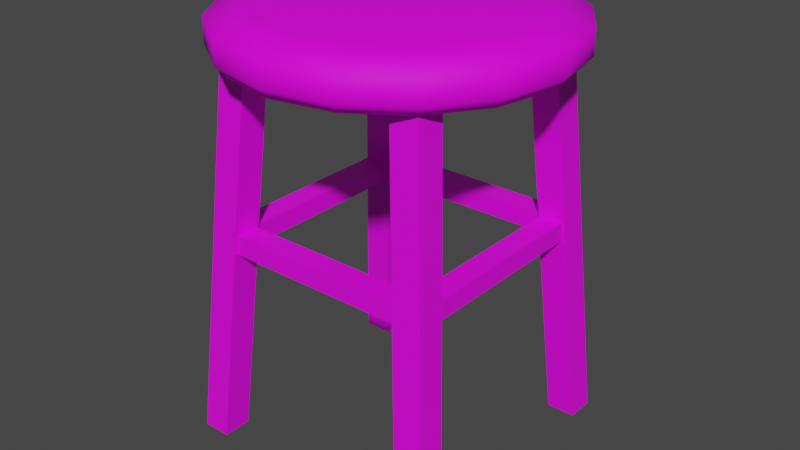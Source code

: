 # Source: bar_stool.blend  (saved by Blender 5.0.119; exported with 4.5.12 LTS)
import bpy
from mathutils import Matrix  # noqa: F401  (used for matrix-valued properties, if any)

bpy.ops.wm.read_factory_settings(use_empty=True)
scene = bpy.context.scene
scene.name = 'Scene'

# ---- collections
col_collection = bpy.data.collections.new('Collection'); scene.collection.children.link(col_collection)

# ---- images (referenced by path relative to the original .blend; pixels are not part of the script)
import os
ASSET_DIR = os.environ.get("B2B_ASSET_DIR", "")  # directory of the original .blend (textures are referenced by path, not embedded)
HERE = os.path.dirname(os.path.abspath(__file__))  # packed textures are extracted next to this script under _unpacked/

def load_image(name, relpath, width, height, colorspace="sRGB"):
    """Load a texture the original file referenced (path relative to the .blend, or extracted next to this script)."""
    p = next((c for c in (os.path.join(HERE, relpath), os.path.join(ASSET_DIR, relpath)) if relpath and os.path.exists(c)), "")
    if p:
        img = bpy.data.images.load(p, check_existing=True)
        img.name = name
    else:  # same state as the original file: an image datablock whose file is absent (Cycles renders it pink)
        img = bpy.data.images.new(name, width, height)
        img.source = "FILE"
        img.filepath = "//" + (relpath or name)
    img.colorspace_settings.name = colorspace
    return img
img_low_res_wood_jpg_002 = load_image('low-res-wood.jpg.002', 'low-res-wood.jpg', 1024, 1024, 'sRGB')
img_low_res_leather_jpg_001 = load_image('low-res-leather.jpg.001', 'low-res-leather.jpg', 1024, 1024, 'sRGB')

# ---- materials (node trees are filled in below, after node groups)
mat_material_002 = bpy.data.materials.new('Material.002')
mat_material_002.use_backface_culling_lightprobe_volume = False
mat_material_002.use_transparent_shadow = False
mat_material_001 = bpy.data.materials.new('Material.001')
mat_material_001.use_backface_culling_lightprobe_volume = False
mat_material_001.use_transparent_shadow = False

# ---- material node trees
mat_material_002.use_nodes = True; mat_material_002.node_tree.nodes.clear()
_N = mat_material_002.node_tree.nodes; _L = mat_material_002.node_tree.links
n0 = _N.new('ShaderNodeBsdfPrincipled'); n0.name = 'Principled BSDF'; n0.location = (10, 300)
n0.distribution = 'GGX'
n0.subsurface_method = 'RANDOM_WALK_SKIN'
n0.inputs[3].default_value = 1.45
n0.inputs[27].default_value = (0.0, 0.0, 0.0, 1.0)
n0.inputs[28].default_value = 1.0
n1 = _N.new('ShaderNodeOutputMaterial'); n1.name = 'Material Output'; n1.location = (300, 300)
n2 = _N.new('ShaderNodeTexImage'); n2.name = 'Image Texture'; n2.location = (-404, 202)
n2.image = img_low_res_wood_jpg_002
_L.new(n0.outputs[0], n1.inputs[0])
_L.new(n2.outputs[0], n0.inputs[0])
n1.is_active_output = True
mat_material_001.use_nodes = True; mat_material_001.node_tree.nodes.clear()
_N = mat_material_001.node_tree.nodes; _L = mat_material_001.node_tree.links
n0 = _N.new('ShaderNodeBsdfPrincipled'); n0.name = 'Principled BSDF'; n0.location = (10, 300)
n0.distribution = 'GGX'
n0.subsurface_method = 'RANDOM_WALK_SKIN'
n0.inputs[2].default_value = 0.6682
n0.inputs[3].default_value = 1.45
n0.inputs[13].default_value = 0.2318
n0.inputs[27].default_value = (0.0, 0.0, 0.0, 1.0)
n0.inputs[28].default_value = 1.0
n1 = _N.new('ShaderNodeOutputMaterial'); n1.name = 'Material Output'; n1.location = (300, 300)
n2 = _N.new('ShaderNodeTexImage'); n2.name = 'Image Texture'; n2.location = (-456, 182)
n2.image = img_low_res_leather_jpg_001
n2.interpolation = 'Closest'
_L.new(n0.outputs[0], n1.inputs[0])
_L.new(n2.outputs[0], n0.inputs[0])
n1.is_active_output = True

# ---- world
world_world = bpy.data.worlds.new('World'); scene.world = world_world
world_world.use_nodes = True; world_world.node_tree.nodes.clear()
_N = world_world.node_tree.nodes; _L = world_world.node_tree.links
n0 = _N.new('ShaderNodeOutputWorld'); n0.name = 'World Output'; n0.location = (300, 300)
n1 = _N.new('ShaderNodeBackground'); n1.name = 'Background'; n1.location = (10, 300)
n1.inputs[0].default_value = (0.05088, 0.05088, 0.05088, 1.0)
_L.new(n1.outputs[0], n0.inputs[0])
n0.is_active_output = True
world_world.color = (0.05088, 0.05088, 0.05088)
world_world.use_sun_shadow = False
world_world.sun_shadow_jitter_overblur = 0.0

# ---- meshes
me_mesh = bpy.data.meshes.new('mesh')
me_mesh.from_pydata([(0.1555, 0.1713, 0.2894), (0.1555, 0.1713, 0.3174), (0.1555, 0.1372, 0.2894), (0.1555, 0.1372, 0.3174), (-0.1555, 0.1713, 0.2894), (-0.1555, 0.1713, 0.3174), (-0.1555, 0.1372, 0.2894), (-0.1555, 0.1372, 0.3174), (9.037e-11, 0.2267, 0.5556), (-0.08675, 0.2094, 0.5556), (-0.1603, 0.1603, 0.5556), (-0.2094, 0.08675, 0.5556), (-0.2267, -1.49e-08, 0.5556), (-0.2094, -0.08675, 0.5556), (-0.1603, -0.1603, 0.5556), (-0.08675, -0.2094, 0.5556), (9.037e-11, -0.2267, 0.5556), (0.08675, -0.2094, 0.5556), (0.1603, -0.1603, 0.5556), (0.2094, -0.08675, 0.5556), (0.2267, -1.49e-08, 0.5556), (0.2094, 0.08675, 0.5556), (0.1603, 0.1603, 0.5556), (0.08675, 0.2094, 0.5556), (-2.449e-10, 0.1878, 0.6205), (-0.07186, 0.1735, 0.6205), (-0.1328, 0.1328, 0.6205), (-0.1735, 0.07186, 0.6205), (-0.1878, -1.49e-08, 0.6205), (-0.1735, -0.07186, 0.6205), (-0.1328, -0.1328, 0.6205), (-0.07186, -0.1735, 0.6205), (-2.449e-10, -0.1878, 0.6205), (0.07186, -0.1735, 0.6205), (0.1328, -0.1328, 0.6205), (0.1735, -0.07186, 0.6205), (0.1878, -1.49e-08, 0.6205), (0.1735, 0.07186, 0.6205), (0.1328, 0.1328, 0.6205), (0.07186, 0.1735, 0.6205), (-0.09184, 0.2217, 0.5704), (-0.09184, 0.2217, 0.6057), (-0.1697, 0.1697, 0.6057), (-0.1697, 0.1697, 0.5704), (0.09184, -0.2217, 0.5704), (0.09184, -0.2217, 0.6057), (0.1697, -0.1697, 0.6057), (0.1697, -0.1697, 0.5704), (-0.2217, 0.09184, 0.6057), (-0.2217, 0.09184, 0.5704), (0.2217, -0.09184, 0.6057), (0.2217, -0.09184, 0.5704), (-0.24, -1.49e-08, 0.6057), (-0.24, -1.49e-08, 0.5704), (0.24, -1.49e-08, 0.6057), (0.24, -1.49e-08, 0.5704), (-0.2217, -0.09184, 0.6057), (-0.2217, -0.09184, 0.5704), (0.2217, 0.09184, 0.6057), (0.2217, 0.09184, 0.5704), (-0.1697, -0.1697, 0.6057), (-0.1697, -0.1697, 0.5704), (0.1697, 0.1697, 0.6057), (0.1697, 0.1697, 0.5704), (-0.09184, -0.2217, 0.6057), (-0.09184, -0.2217, 0.5704), (0.09184, 0.2217, 0.6057), (0.09184, 0.2217, 0.5704), (0.0, -0.24, 0.6057), (0.0, -0.24, 0.5704), (1.776e-15, 0.24, 0.5704), (1.776e-15, 0.24, 0.6057), (0.1567, -0.1568, 0.0), (0.115, -0.115, 0.56), (0.1986, -0.1567, 0.0), (0.1568, -0.115, 0.56), (0.1567, -0.1986, 0.0), (0.115, -0.1568, 0.56), (0.1986, -0.1986, 0.0), (0.1567, -0.1568, 0.56), (0.1713, -0.1555, 0.2894), (0.1713, -0.1555, 0.3174), (0.1372, -0.1555, 0.2894), (0.1372, -0.1555, 0.3174), (0.1713, 0.1555, 0.2894), (0.1713, 0.1555, 0.3174), (0.1372, 0.1555, 0.2894), (0.1372, 0.1555, 0.3174), (0.1567, 0.1567, 0.0), (0.1149, 0.115, 0.56), (0.1567, 0.1986, 0.0), (0.1149, 0.1567, 0.56), (0.1986, 0.1567, 0.0), (0.1567, 0.115, 0.56), (0.1986, 0.1986, 0.0), (0.1567, 0.1567, 0.56), (-0.1567, 0.1567, 0.0), (-0.115, 0.115, 0.56), (-0.1986, 0.1567, 0.0), (-0.1567, 0.1149, 0.56), (-0.1567, 0.1985, 0.0), (-0.1149, 0.1567, 0.56), (-0.1986, 0.1985, 0.0), (-0.1567, 0.1567, 0.56), (-0.1568, -0.1567, 0.0), (-0.115, -0.115, 0.56), (-0.1568, -0.1986, 0.0), (-0.115, -0.1567, 0.56), (-0.1986, -0.1568, 0.0), (-0.1568, -0.115, 0.56), (-0.1986, -0.1986, 0.0), (-0.1568, -0.1567, 0.56), (-0.1372, -0.1555, 0.2894), (-0.1372, -0.1555, 0.3174), (-0.1713, -0.1555, 0.2894), (-0.1713, -0.1555, 0.3174), (-0.1372, 0.1555, 0.2894), (-0.1372, 0.1555, 0.3174), (-0.1713, 0.1555, 0.2894), (-0.1713, 0.1555, 0.3174), (0.1555, -0.1372, 0.2894), (0.1555, -0.1372, 0.3174), (0.1555, -0.1713, 0.2894), (0.1555, -0.1713, 0.3174), (-0.1555, -0.1372, 0.2894), (-0.1555, -0.1372, 0.3174), (-0.1555, -0.1713, 0.2894), (-0.1555, -0.1713, 0.3174)], [], [(0, 1, 3, 2), (2, 3, 7, 6), (6, 7, 5, 4), (4, 5, 1, 0), (2, 6, 4, 0), (7, 3, 1, 5), (42, 41, 25, 26), (46, 45, 33, 34), (48, 42, 26, 27), (50, 46, 34, 35), (52, 48, 27, 28), (54, 50, 35, 36), (56, 52, 28, 29), (58, 54, 36, 37), (60, 56, 29, 30), (62, 58, 37, 38), (64, 60, 30, 31), (66, 62, 38, 39), (68, 64, 31, 32), (41, 71, 24, 25), (71, 66, 39, 24), (45, 68, 32, 33), (25, 24, 39, 38, 37, 36, 35, 34, 33, 32, 31, 30, 29, 28, 27, 26), (9, 10, 11, 12, 13, 14, 15, 16, 17, 18, 19, 20, 21, 22, 23, 8), (17, 16, 69, 44), (44, 69, 68, 45), (8, 23, 67, 70), (70, 67, 66, 71), (9, 8, 70, 40), (40, 70, 71, 41), (16, 15, 65, 69), (69, 65, 64, 68), (23, 22, 63, 67), (67, 63, 62, 66), (15, 14, 61, 65), (65, 61, 60, 64), (22, 21, 59, 63), (63, 59, 58, 62), (14, 13, 57, 61), (61, 57, 56, 60), (21, 20, 55, 59), (59, 55, 54, 58), (13, 12, 53, 57), (57, 53, 52, 56), (20, 19, 51, 55), (55, 51, 50, 54), (12, 11, 49, 53), (53, 49, 48, 52), (19, 18, 47, 51), (51, 47, 46, 50), (11, 10, 43, 49), (49, 43, 42, 48), (18, 17, 44, 47), (47, 44, 45, 46), (10, 9, 40, 43), (43, 40, 41, 42), (72, 73, 75, 74), (74, 75, 79, 78), (78, 79, 77, 76), (76, 77, 73, 72), (74, 78, 76, 72), (79, 75, 73, 77), (80, 81, 83, 82), (82, 83, 87, 86), (86, 87, 85, 84), (84, 85, 81, 80), (82, 86, 84, 80), (87, 83, 81, 85), (88, 89, 91, 90), (90, 91, 95, 94), (94, 95, 93, 92), (92, 93, 89, 88), (90, 94, 92, 88), (95, 91, 89, 93), (96, 97, 99, 98), (98, 99, 103, 102), (102, 103, 101, 100), (100, 101, 97, 96), (98, 102, 100, 96), (103, 99, 97, 101), (104, 105, 107, 106), (106, 107, 111, 110), (110, 111, 109, 108), (108, 109, 105, 104), (106, 110, 108, 104), (111, 107, 105, 109), (112, 113, 115, 114), (114, 115, 119, 118), (118, 119, 117, 116), (116, 117, 113, 112), (114, 118, 116, 112), (119, 115, 113, 117), (120, 121, 123, 122), (122, 123, 127, 126), (126, 127, 125, 124), (124, 125, 121, 120), (122, 126, 124, 120), (127, 123, 121, 125)])
me_mesh.polygons.foreach_set('use_smooth', [0, 0, 0, 0, 0, 0, 1, 1, 1, 1, 1, 1, 1, 1, 1, 1, 1, 1, 1, 1, 1, 1, 1, 1, 1, 1, 1, 1, 1, 1, 1, 1, 1, 1, 1, 1, 1, 1, 1, 1, 1, 1, 1, 1, 1, 1, 1, 1, 1, 1, 1, 1, 1, 1, 1, 1, 0, 0, 0, 0, 0, 0, 0, 0, 0, 0, 0, 0, 0, 0, 0, 0, 0, 0, 0, 0, 0, 0, 0, 0, 0, 0, 0, 0, 0, 0, 0, 0, 0, 0, 0, 0, 0, 0, 0, 0, 0, 0])
me_mesh.polygons.foreach_set('material_index', [0, 0, 0, 0, 0, 0, 1, 1, 1, 1, 1, 1, 1, 1, 1, 1, 1, 1, 1, 1, 1, 1, 1, 1, 1, 1, 1, 1, 1, 1, 1, 1, 1, 1, 1, 1, 1, 1, 1, 1, 1, 1, 1, 1, 1, 1, 1, 1, 1, 1, 1, 1, 1, 1, 1, 1, 0, 0, 0, 0, 0, 0, 0, 0, 0, 0, 0, 0, 0, 0, 0, 0, 0, 0, 0, 0, 0, 0, 0, 0, 0, 0, 0, 0, 0, 0, 0, 0, 0, 0, 0, 0, 0, 0, 0, 0, 0, 0])
_uv = me_mesh.uv_layers.new(name='UVMap')
_uv.uv.foreach_set('vector', [0.375, 0.0, 0.625, 0.0, 0.625, 0.25, 0.375, 0.25, 0.375, 0.25, 3.03, 0.25, 3.03, 0.5, 0.375, 0.5, 0.375, 0.5, 0.625, 0.5, 0.625, 0.75, 0.375, 0.75, -0.7309, 0.75, 1.731, 0.75, 1.731, 1.0, -0.7309, 1.0, -2.28, 0.5, 0.375, 0.5, 0.375, 0.75, -2.28, 0.75, -0.1339, 0.5, 1.634, 0.5, 1.634, 0.75, -0.1339, 0.75, -0.2626, 0.6889, -0.4001, 0.5498, -0.3043, 0.4884, -0.1992, 0.5967, 0.2983, -0.1267, 0.4357, 0.01243, 0.3399, 0.07377, 0.2348, -0.03451, -0.08561, 0.7667, -0.2626, 0.6889, -0.1992, 0.5967, -0.06228, 0.6561, 0.1213, -0.2045, 0.2983, -0.1267, 0.2348, -0.03451, 0.09792, -0.09393, 0.1057, 0.7678, -0.08561, 0.7667, -0.06228, 0.6561, 0.08595, 0.6584, -0.07005, -0.2056, 0.1213, -0.2045, 0.09792, -0.09393, -0.05032, -0.0962, 0.2867, 0.6991, 0.1057, 0.7678, 0.08595, 0.6584, 0.2253, 0.6032, -0.251, -0.1369, -0.07005, -0.2056, -0.05032, -0.0962, -0.1897, -0.04105, 0.4258, 0.5616, 0.2867, 0.6991, 0.2253, 0.6032, 0.3336, 0.4982, -0.3901, 0.0005916, -0.251, -0.1369, -0.1897, -0.04105, -0.298, 0.06399, 0.5034, 0.3846, 0.4258, 0.5616, 0.3336, 0.4982, 0.3929, 0.3613, -0.4678, 0.1776, -0.3901, 0.0005916, -0.298, 0.06399, -0.3573, 0.2009, 0.5045, 0.1934, 0.5034, 0.3846, 0.3929, 0.3613, 0.3951, 0.2131, -0.4001, 0.5498, -0.4688, 0.3688, -0.3594, 0.3491, -0.3043, 0.4884, -0.4688, 0.3688, -0.4678, 0.1776, -0.3573, 0.2009, -0.3594, 0.3491, 0.4357, 0.01243, 0.5045, 0.1934, 0.3951, 0.2131, 0.3399, 0.07377, -0.3043, 0.4884, -0.3594, 0.3491, -0.3573, 0.2009, -0.298, 0.06399, -0.1897, -0.04105, -0.05032, -0.0962, 0.09792, -0.09393, 0.2348, -0.03451, 0.3399, 0.07377, 0.3951, 0.2131, 0.3929, 0.3613, 0.3336, 0.4982, 0.2253, 0.6032, 0.08595, 0.6584, -0.06228, 0.6561, -0.1992, 0.5967, 1.527, 0.4176, 1.392, 0.5532, 1.215, 0.6266, 1.023, 0.6266, 0.8455, 0.5532, 0.7099, 0.4176, 0.6365, 0.2404, 0.6365, 0.04854, 0.7099, -0.1287, 0.8455, -0.2643, 1.023, -0.3377, 1.215, -0.3377, 1.392, -0.2643, 1.527, -0.1287, 1.601, 0.04854, 1.601, 0.2404, 0.5531, -0.06465, 0.6365, 0.1685, 0.5864, 0.1772, 0.5053, -0.03408, 0.5053, -0.03408, 0.5864, 0.1772, 0.5045, 0.1934, 0.4357, 0.01243, -0.6008, 0.3937, -0.6008, 0.1512, -0.5489, 0.1625, -0.5508, 0.385, -0.5508, 0.385, -0.5489, 0.1625, -0.4678, 0.1776, -0.4688, 0.3688, -0.5175, 0.6268, -0.6008, 0.3937, -0.5508, 0.385, -0.4697, 0.5963, -0.4697, 0.5963, -0.5508, 0.385, -0.4688, 0.3688, -0.4001, 0.5498, 0.6365, 0.1685, 0.6365, 0.411, 0.5845, 0.3997, 0.5864, 0.1772, 0.5864, 0.1772, 0.5845, 0.3997, 0.5034, 0.3846, 0.5045, 0.1934, -0.6008, 0.1512, -0.5051, -0.07619, -0.4606, -0.04546, -0.5489, 0.1625, -0.5489, 0.1625, -0.4606, -0.04546, -0.3901, 0.0005916, -0.4678, 0.1776, 0.6365, 0.411, 0.5407, 0.6384, 0.4962, 0.6077, 0.5845, 0.3997, 0.5845, 0.3997, 0.4962, 0.6077, 0.4258, 0.5616, 0.5034, 0.3846, -0.5051, -0.07619, -0.3282, -0.2543, -0.2976, -0.2065, -0.4606, -0.04546, -0.4606, -0.04546, -0.2976, -0.2065, -0.251, -0.1369, -0.3901, 0.0005916, 0.5407, 0.6384, 0.3638, 0.8165, 0.3332, 0.7687, 0.4962, 0.6077, 0.4962, 0.6077, 0.3332, 0.7687, 0.2867, 0.6991, 0.4258, 0.5616, -0.3282, -0.2543, -0.09492, -0.3377, -0.08623, -0.2877, -0.2976, -0.2065, -0.2976, -0.2065, -0.08623, -0.2877, -0.07005, -0.2056, -0.251, -0.1369, 0.3638, 0.8165, 0.1305, 0.8998, 0.1218, 0.8498, 0.3332, 0.7687, 0.3332, 0.7687, 0.1218, 0.8498, 0.1057, 0.7678, 0.2867, 0.6991, -0.09492, -0.3377, 0.1477, -0.3376, 0.1364, -0.2856, -0.08623, -0.2877, -0.08623, -0.2877, 0.1364, -0.2856, 0.1213, -0.2045, -0.07005, -0.2056, 0.1305, 0.8998, -0.1121, 0.8997, -0.1008, 0.8478, 0.1218, 0.8498, 0.1218, 0.8498, -0.1008, 0.8478, -0.08561, 0.7667, 0.1057, 0.7678, 0.1477, -0.3376, 0.3751, -0.2417, 0.3444, -0.1971, 0.1364, -0.2856, 0.1364, -0.2856, 0.3444, -0.1971, 0.2983, -0.1267, 0.1213, -0.2045, -0.1121, 0.8997, -0.3394, 0.8038, -0.3087, 0.7593, -0.1008, 0.8478, -0.1008, 0.8478, -0.3087, 0.7593, -0.2626, 0.6889, -0.08561, 0.7667, 0.3751, -0.2417, 0.5531, -0.06465, 0.5053, -0.03408, 0.3444, -0.1971, 0.3444, -0.1971, 0.5053, -0.03408, 0.4357, 0.01243, 0.2983, -0.1267, -0.3394, 0.8038, -0.5175, 0.6268, -0.4697, 0.5963, -0.3087, 0.7593, -0.3087, 0.7593, -0.4697, 0.5963, -0.4001, 0.5498, -0.2626, 0.6889, -4.034, 0.0, 5.034, 0.0, 5.034, 0.25, -4.034, 0.25, -4.034, 0.25, 5.034, 0.25, 5.034, 0.5, -4.034, 0.5, -4.034, 0.5, 5.034, 0.5, 5.034, 0.75, -4.034, 0.75, -4.034, 0.75, 5.034, 0.75, 5.034, 1.0, -4.034, 1.0, 0.125, 0.5, 0.375, 0.5, 0.375, 0.75, 0.125, 0.75, 0.625, 0.5, 0.875, 0.5, 0.875, 0.75, 0.625, 0.75, 0.375, 0.0, 0.625, 0.0, 0.625, 0.25, 0.375, 0.25, 0.375, 0.25, 3.03, 0.25, 3.03, 0.5, 0.375, 0.5, 0.375, 0.5, 0.625, 0.5, 0.625, 0.75, 0.375, 0.75, -0.7309, 0.75, 1.731, 0.75, 1.731, 1.0, -0.7309, 1.0, -2.28, 0.5, 0.375, 0.5, 0.375, 0.75, -2.28, 0.75, -0.1339, 0.5, 1.634, 0.5, 1.634, 0.75, -0.1339, 0.75, -4.034, 0.0, 5.034, 0.0, 5.034, 0.25, -4.034, 0.25, -4.034, 0.25, 5.034, 0.25, 5.034, 0.5, -4.034, 0.5, -4.034, 0.5, 5.034, 0.5, 5.034, 0.75, -4.034, 0.75, -4.034, 0.75, 5.034, 0.75, 5.034, 1.0, -4.034, 1.0, 0.125, 0.5, 0.375, 0.5, 0.375, 0.75, 0.125, 0.75, 0.625, 0.5, 0.875, 0.5, 0.875, 0.75, 0.625, 0.75, -4.034, 0.0, 5.034, 0.0, 5.034, 0.25, -4.034, 0.25, -4.034, 0.25, 5.034, 0.25, 5.034, 0.5, -4.034, 0.5, -4.034, 0.5, 5.034, 0.5, 5.034, 0.75, -4.034, 0.75, -4.034, 0.75, 5.034, 0.75, 5.034, 1.0, -4.034, 1.0, 0.125, 0.5, 0.375, 0.5, 0.375, 0.75, 0.125, 0.75, 0.625, 0.5, 0.875, 0.5, 0.875, 0.75, 0.625, 0.75, -4.034, 0.0, 5.034, 0.0, 5.034, 0.25, -4.034, 0.25, -4.034, 0.25, 5.034, 0.25, 5.034, 0.5, -4.034, 0.5, -4.034, 0.5, 5.034, 0.5, 5.034, 0.75, -4.034, 0.75, -4.034, 0.75, 5.034, 0.75, 5.034, 1.0, -4.034, 1.0, 0.125, 0.5, 0.375, 0.5, 0.375, 0.75, 0.125, 0.75, 0.625, 0.5, 0.875, 0.5, 0.875, 0.75, 0.625, 0.75, 0.375, 0.0, 0.625, 0.0, 0.625, 0.25, 0.375, 0.25, 0.375, 0.25, 3.03, 0.25, 3.03, 0.5, 0.375, 0.5, 0.375, 0.5, 0.625, 0.5, 0.625, 0.75, 0.375, 0.75, -0.7309, 0.75, 1.731, 0.75, 1.731, 1.0, -0.7309, 1.0, -2.28, 0.5, 0.375, 0.5, 0.375, 0.75, -2.28, 0.75, -0.1339, 0.5, 1.634, 0.5, 1.634, 0.75, -0.1339, 0.75, 0.375, 0.0, 0.625, 0.0, 0.625, 0.25, 0.375, 0.25, 0.375, 0.25, 3.03, 0.25, 3.03, 0.5, 0.375, 0.5, 0.375, 0.5, 0.625, 0.5, 0.625, 0.75, 0.375, 0.75, -0.7309, 0.75, 1.731, 0.75, 1.731, 1.0, -0.7309, 1.0, -2.28, 0.5, 0.375, 0.5, 0.375, 0.75, -2.28, 0.75, -0.1339, 0.5, 1.634, 0.5, 1.634, 0.75, -0.1339, 0.75])
me_mesh.materials.append(mat_material_002)
me_mesh.materials.append(mat_material_001)
me_mesh.update()

# ---- objects
ob_stool = bpy.data.objects.new('Stool', me_mesh)

# ---- transforms, parenting, visibility, modifiers, constraints
ob_stool.location = (0.0, 0.0, 0.0)

# ---- collection membership
col_collection.objects.link(ob_stool)

# ---- scene / render settings (as saved in the file)
scene.frame_start = 1; scene.frame_end = 250; scene.frame_set(42)
scene.render.engine = 'BLENDER_EEVEE_NEXT'
scene.render.bake_bias = 0.0
scene.render.bake_samples = 0
scene.cycles.sampling_pattern = 'TABULATED_SOBOL'
scene.view_settings.view_transform = 'Filmic'
bpy.context.view_layer.update()

# ---- added for rendering (the .blend has no active camera and no usable light): camera, sun
cam_auto = bpy.data.cameras.new('AutoCamera')
cam_auto.lens = 50.0
cam_auto.sensor_width = 36.0
cam_auto.clip_end = 1000.0
ob_auto_camera = bpy.data.objects.new('AutoCamera', cam_auto)
scene.collection.objects.link(ob_auto_camera)
ob_auto_camera.location = (0.850893, -1.02107, 0.990946)
ob_auto_camera.rotation_euler = (1.09748, -7.21219e-08, 0.694738)
scene.camera = ob_auto_camera
light_auto_sun = bpy.data.lights.new('AutoSun', 'SUN')
light_auto_sun.energy = 3.0
light_auto_sun.angle = 0.0523599
ob_auto_sun = bpy.data.objects.new('AutoSun', light_auto_sun)
scene.collection.objects.link(ob_auto_sun)
ob_auto_sun.rotation_euler = (0.872665, 0.174533, 0.523599)
bpy.context.view_layer.update()
